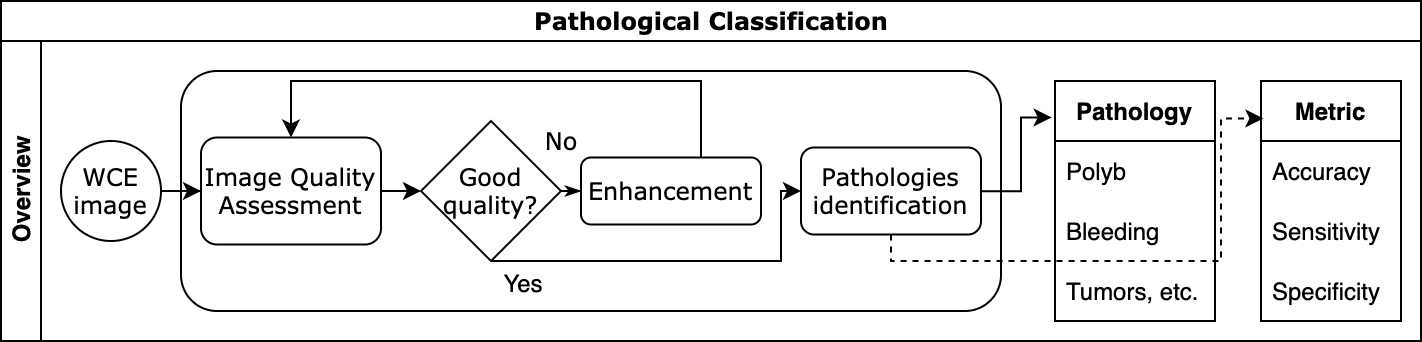

The diagram above was exported from draw.io. Its source (the exported page's mxGraphModel, read from the mxfile embedded in the PNG):
<mxGraphModel dx="1106" dy="794" grid="1" gridSize="10" guides="1" tooltips="1" connect="1" arrows="1" fold="1" page="1" pageScale="1" pageWidth="827" pageHeight="1169" math="0" shadow="0">
  <root>
    <mxCell id="0" />
    <mxCell id="1" parent="0" />
    <mxCell id="YzO0x60k8T_Lh88JlqnI-2" value="&lt;font style=&quot;font-size: 12px;&quot;&gt;Pathological Classification&lt;/font&gt;" style="swimlane;html=1;childLayout=stackLayout;horizontal=1;startSize=20;horizontalStack=0;rounded=0;shadow=0;labelBackgroundColor=none;strokeWidth=1;fontFamily=Verdana;fontSize=12;align=center;" vertex="1" parent="1">
      <mxGeometry x="740" y="410" width="710" height="170" as="geometry">
        <mxRectangle x="180" y="70" width="50" height="20" as="alternateBounds" />
      </mxGeometry>
    </mxCell>
    <mxCell id="YzO0x60k8T_Lh88JlqnI-3" value="Overview" style="swimlane;html=1;startSize=20;horizontal=0;fontSize=12;" vertex="1" parent="YzO0x60k8T_Lh88JlqnI-2">
      <mxGeometry y="20" width="710" height="150" as="geometry">
        <mxRectangle y="20" width="710" height="20" as="alternateBounds" />
      </mxGeometry>
    </mxCell>
    <mxCell id="YzO0x60k8T_Lh88JlqnI-4" value="" style="rounded=1;whiteSpace=wrap;html=1;fontSize=12;" vertex="1" parent="YzO0x60k8T_Lh88JlqnI-3">
      <mxGeometry x="90" y="15" width="410" height="120" as="geometry" />
    </mxCell>
    <mxCell id="YzO0x60k8T_Lh88JlqnI-5" style="edgeStyle=orthogonalEdgeStyle;rounded=0;orthogonalLoop=1;jettySize=auto;html=1;entryX=0;entryY=0.5;entryDx=0;entryDy=0;fontSize=12;" edge="1" parent="YzO0x60k8T_Lh88JlqnI-3" source="YzO0x60k8T_Lh88JlqnI-6" target="YzO0x60k8T_Lh88JlqnI-10">
      <mxGeometry relative="1" as="geometry" />
    </mxCell>
    <mxCell id="YzO0x60k8T_Lh88JlqnI-6" value="&lt;font style=&quot;font-size: 12px;&quot;&gt;WCE image&lt;/font&gt;" style="ellipse;whiteSpace=wrap;html=1;rounded=0;shadow=0;labelBackgroundColor=none;strokeWidth=1;fontFamily=Verdana;fontSize=12;align=center;" vertex="1" parent="YzO0x60k8T_Lh88JlqnI-3">
      <mxGeometry x="30" y="50" width="50" height="50" as="geometry" />
    </mxCell>
    <mxCell id="YzO0x60k8T_Lh88JlqnI-7" style="edgeStyle=orthogonalEdgeStyle;rounded=0;orthogonalLoop=1;jettySize=auto;html=1;entryX=0.5;entryY=0;entryDx=0;entryDy=0;fontSize=12;" edge="1" parent="YzO0x60k8T_Lh88JlqnI-3" source="YzO0x60k8T_Lh88JlqnI-8" target="YzO0x60k8T_Lh88JlqnI-10">
      <mxGeometry relative="1" as="geometry">
        <Array as="points">
          <mxPoint x="350" y="20" />
          <mxPoint x="145" y="20" />
        </Array>
      </mxGeometry>
    </mxCell>
    <mxCell id="YzO0x60k8T_Lh88JlqnI-8" value="Enhancement" style="rounded=1;whiteSpace=wrap;html=1;shadow=0;labelBackgroundColor=none;strokeWidth=1;fontFamily=Verdana;fontSize=12;align=center;" vertex="1" parent="YzO0x60k8T_Lh88JlqnI-3">
      <mxGeometry x="290" y="58.25" width="90" height="33.5" as="geometry" />
    </mxCell>
    <mxCell id="YzO0x60k8T_Lh88JlqnI-9" style="edgeStyle=orthogonalEdgeStyle;rounded=0;orthogonalLoop=1;jettySize=auto;html=1;entryX=0;entryY=0.5;entryDx=0;entryDy=0;entryPerimeter=0;fontSize=12;" edge="1" parent="YzO0x60k8T_Lh88JlqnI-3" source="YzO0x60k8T_Lh88JlqnI-10" target="YzO0x60k8T_Lh88JlqnI-13">
      <mxGeometry relative="1" as="geometry">
        <Array as="points">
          <mxPoint x="170" y="75" />
          <mxPoint x="170" y="75" />
        </Array>
      </mxGeometry>
    </mxCell>
    <mxCell id="YzO0x60k8T_Lh88JlqnI-10" value="Image Quality Assessment" style="rounded=1;whiteSpace=wrap;html=1;shadow=0;labelBackgroundColor=none;strokeWidth=1;fontFamily=Verdana;fontSize=12;align=center;" vertex="1" parent="YzO0x60k8T_Lh88JlqnI-3">
      <mxGeometry x="100" y="48.25" width="90" height="53.5" as="geometry" />
    </mxCell>
    <mxCell id="YzO0x60k8T_Lh88JlqnI-11" style="edgeStyle=orthogonalEdgeStyle;rounded=0;orthogonalLoop=1;jettySize=auto;html=1;entryX=0;entryY=0.5;entryDx=0;entryDy=0;fontSize=12;exitX=0.5;exitY=1;exitDx=0;exitDy=0;exitPerimeter=0;" edge="1" parent="YzO0x60k8T_Lh88JlqnI-3" source="YzO0x60k8T_Lh88JlqnI-13" target="YzO0x60k8T_Lh88JlqnI-15">
      <mxGeometry relative="1" as="geometry">
        <Array as="points">
          <mxPoint x="390" y="110" />
          <mxPoint x="390" y="75" />
        </Array>
      </mxGeometry>
    </mxCell>
    <mxCell id="YzO0x60k8T_Lh88JlqnI-12" value="&lt;font style=&quot;font-size: 12px;&quot;&gt;Yes&lt;/font&gt;" style="edgeLabel;html=1;align=center;verticalAlign=middle;resizable=0;points=[];fontSize=12;" vertex="1" connectable="0" parent="YzO0x60k8T_Lh88JlqnI-11">
      <mxGeometry x="-0.58" relative="1" as="geometry">
        <mxPoint x="-25" y="10" as="offset" />
      </mxGeometry>
    </mxCell>
    <mxCell id="YzO0x60k8T_Lh88JlqnI-13" value="Good quality?" style="strokeWidth=1;html=1;shape=mxgraph.flowchart.decision;whiteSpace=wrap;rounded=1;shadow=0;labelBackgroundColor=none;fontFamily=Verdana;fontSize=12;align=center;" vertex="1" parent="YzO0x60k8T_Lh88JlqnI-3">
      <mxGeometry x="210" y="40" width="70" height="70" as="geometry" />
    </mxCell>
    <mxCell id="YzO0x60k8T_Lh88JlqnI-14" value="No" style="edgeStyle=orthogonalEdgeStyle;rounded=0;html=1;labelBackgroundColor=none;startArrow=none;startFill=0;startSize=5;endArrow=classicThin;endFill=1;endSize=5;jettySize=auto;orthogonalLoop=1;strokeWidth=1;fontFamily=Verdana;fontSize=12;exitX=1;exitY=0.5;exitDx=0;exitDy=0;exitPerimeter=0;entryX=0;entryY=0.5;entryDx=0;entryDy=0;" edge="1" parent="YzO0x60k8T_Lh88JlqnI-3" source="YzO0x60k8T_Lh88JlqnI-13" target="YzO0x60k8T_Lh88JlqnI-8">
      <mxGeometry x="-1" y="25" relative="1" as="geometry">
        <mxPoint as="offset" />
        <mxPoint x="330" y="218.52380952380952" as="sourcePoint" />
        <mxPoint x="340" y="110" as="targetPoint" />
      </mxGeometry>
    </mxCell>
    <mxCell id="YzO0x60k8T_Lh88JlqnI-15" value="Pathologies identification" style="rounded=1;whiteSpace=wrap;html=1;shadow=0;labelBackgroundColor=none;strokeWidth=1;fontFamily=Verdana;fontSize=12;align=center;" vertex="1" parent="YzO0x60k8T_Lh88JlqnI-3">
      <mxGeometry x="400" y="53.25" width="90" height="43.5" as="geometry" />
    </mxCell>
    <mxCell id="YzO0x60k8T_Lh88JlqnI-16" value="Metric" style="swimlane;fontStyle=1;childLayout=stackLayout;horizontal=1;startSize=30;horizontalStack=0;resizeParent=1;resizeParentMax=0;resizeLast=0;collapsible=1;marginBottom=0;fontSize=12;" vertex="1" parent="YzO0x60k8T_Lh88JlqnI-3">
      <mxGeometry x="630" y="20" width="70" height="120" as="geometry">
        <mxRectangle x="490" y="20" width="60" height="30" as="alternateBounds" />
      </mxGeometry>
    </mxCell>
    <mxCell id="YzO0x60k8T_Lh88JlqnI-17" value="Accuracy" style="text;strokeColor=none;fillColor=none;align=left;verticalAlign=middle;spacingLeft=4;spacingRight=4;overflow=hidden;points=[[0,0.5],[1,0.5]];portConstraint=eastwest;rotatable=0;fontSize=12;" vertex="1" parent="YzO0x60k8T_Lh88JlqnI-16">
      <mxGeometry y="30" width="70" height="30" as="geometry" />
    </mxCell>
    <mxCell id="YzO0x60k8T_Lh88JlqnI-18" value="Sensitivity" style="text;strokeColor=none;fillColor=none;align=left;verticalAlign=middle;spacingLeft=4;spacingRight=4;overflow=hidden;points=[[0,0.5],[1,0.5]];portConstraint=eastwest;rotatable=0;fontSize=12;" vertex="1" parent="YzO0x60k8T_Lh88JlqnI-16">
      <mxGeometry y="60" width="70" height="30" as="geometry" />
    </mxCell>
    <mxCell id="YzO0x60k8T_Lh88JlqnI-19" value="Specificity" style="text;strokeColor=none;fillColor=none;align=left;verticalAlign=middle;spacingLeft=4;spacingRight=4;overflow=hidden;points=[[0,0.5],[1,0.5]];portConstraint=eastwest;rotatable=0;fontSize=12;" vertex="1" parent="YzO0x60k8T_Lh88JlqnI-16">
      <mxGeometry y="90" width="70" height="30" as="geometry" />
    </mxCell>
    <mxCell id="YzO0x60k8T_Lh88JlqnI-20" value="Pathology" style="swimlane;fontStyle=1;childLayout=stackLayout;horizontal=1;startSize=30;horizontalStack=0;resizeParent=1;resizeParentMax=0;resizeLast=0;collapsible=1;marginBottom=0;fontSize=12;" vertex="1" parent="YzO0x60k8T_Lh88JlqnI-3">
      <mxGeometry x="527" y="20" width="80" height="120" as="geometry">
        <mxRectangle x="490" y="20" width="60" height="30" as="alternateBounds" />
      </mxGeometry>
    </mxCell>
    <mxCell id="YzO0x60k8T_Lh88JlqnI-21" value="Polyb" style="text;strokeColor=none;fillColor=none;align=left;verticalAlign=middle;spacingLeft=4;spacingRight=4;overflow=hidden;points=[[0,0.5],[1,0.5]];portConstraint=eastwest;rotatable=0;fontSize=12;" vertex="1" parent="YzO0x60k8T_Lh88JlqnI-20">
      <mxGeometry y="30" width="80" height="30" as="geometry" />
    </mxCell>
    <mxCell id="YzO0x60k8T_Lh88JlqnI-22" value="Bleeding" style="text;strokeColor=none;fillColor=none;align=left;verticalAlign=middle;spacingLeft=4;spacingRight=4;overflow=hidden;points=[[0,0.5],[1,0.5]];portConstraint=eastwest;rotatable=0;fontSize=12;" vertex="1" parent="YzO0x60k8T_Lh88JlqnI-20">
      <mxGeometry y="60" width="80" height="30" as="geometry" />
    </mxCell>
    <mxCell id="YzO0x60k8T_Lh88JlqnI-23" value="Tumors, etc." style="text;strokeColor=none;fillColor=none;align=left;verticalAlign=middle;spacingLeft=4;spacingRight=4;overflow=hidden;points=[[0,0.5],[1,0.5]];portConstraint=eastwest;rotatable=0;fontSize=12;" vertex="1" parent="YzO0x60k8T_Lh88JlqnI-20">
      <mxGeometry y="90" width="80" height="30" as="geometry" />
    </mxCell>
    <mxCell id="YzO0x60k8T_Lh88JlqnI-24" style="edgeStyle=orthogonalEdgeStyle;rounded=0;orthogonalLoop=1;jettySize=auto;html=1;entryX=0.017;entryY=0.156;entryDx=0;entryDy=0;entryPerimeter=0;fontSize=12;dashed=1;" edge="1" parent="YzO0x60k8T_Lh88JlqnI-3" source="YzO0x60k8T_Lh88JlqnI-15" target="YzO0x60k8T_Lh88JlqnI-16">
      <mxGeometry relative="1" as="geometry">
        <Array as="points">
          <mxPoint x="445" y="110" />
          <mxPoint x="610" y="110" />
          <mxPoint x="610" y="39" />
        </Array>
      </mxGeometry>
    </mxCell>
    <mxCell id="YzO0x60k8T_Lh88JlqnI-25" style="edgeStyle=orthogonalEdgeStyle;rounded=0;orthogonalLoop=1;jettySize=auto;html=1;entryX=-0.021;entryY=0.152;entryDx=0;entryDy=0;fontSize=12;entryPerimeter=0;" edge="1" parent="YzO0x60k8T_Lh88JlqnI-3" source="YzO0x60k8T_Lh88JlqnI-15" target="YzO0x60k8T_Lh88JlqnI-20">
      <mxGeometry relative="1" as="geometry">
        <mxPoint x="539.9999999999991" y="75" as="targetPoint" />
        <Array as="points">
          <mxPoint x="510" y="75" />
          <mxPoint x="510" y="38" />
        </Array>
      </mxGeometry>
    </mxCell>
  </root>
</mxGraphModel>